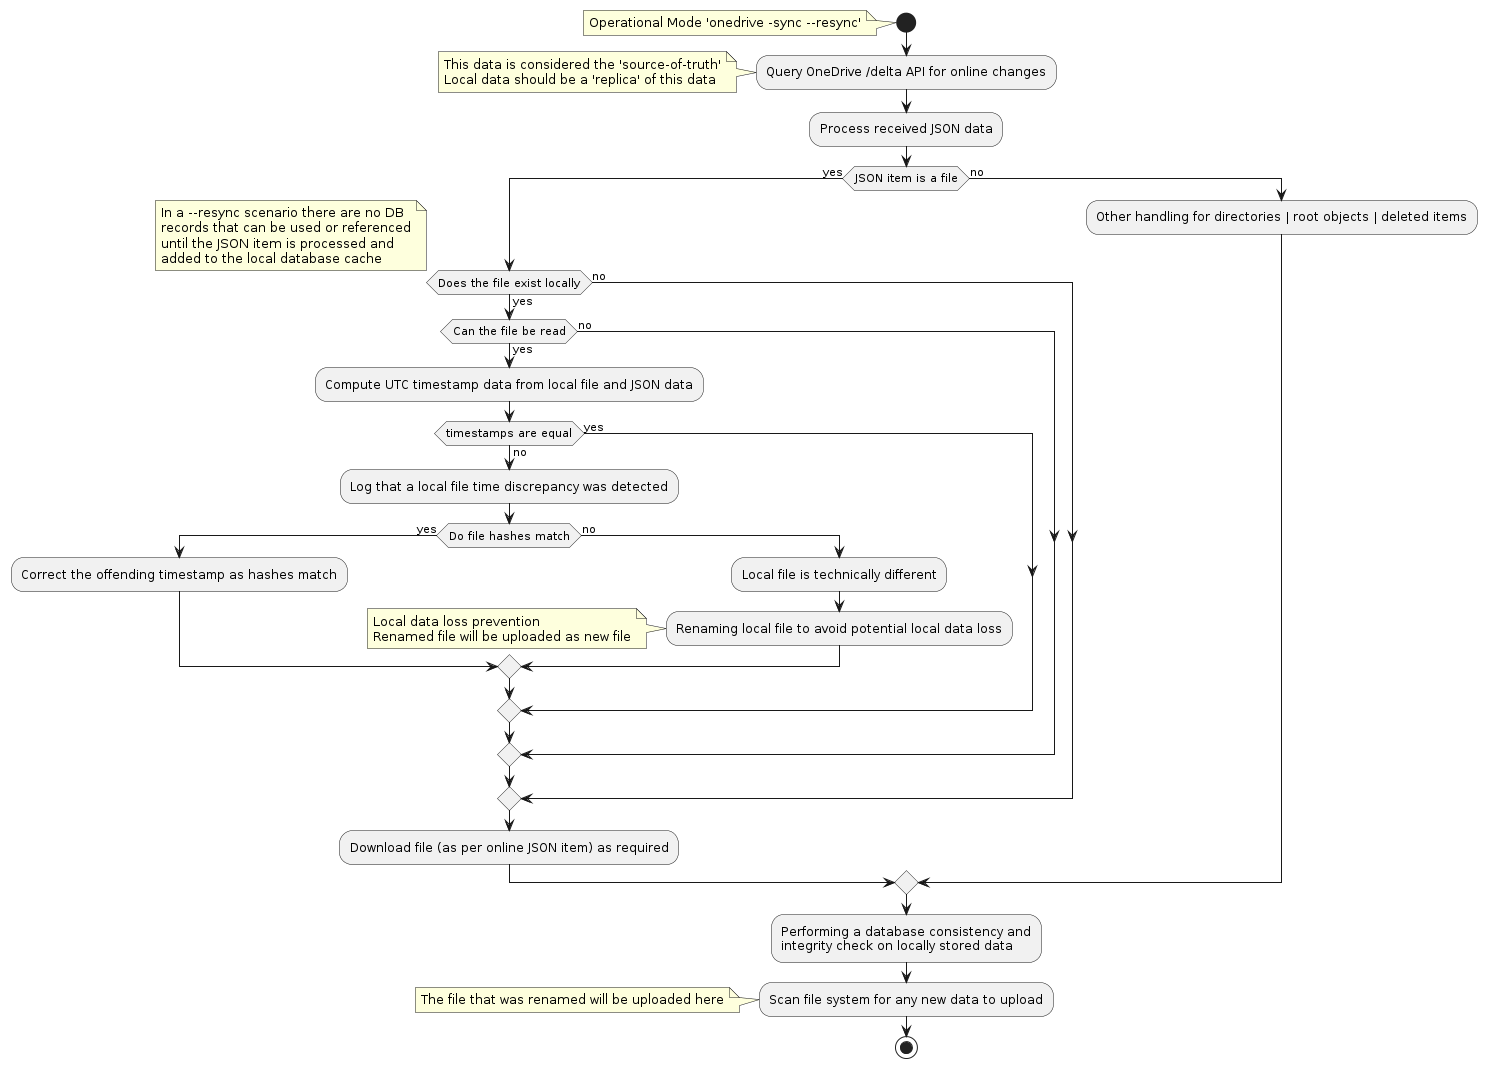

The diagram above was rendered by PlantUML. Its source (embedded in the PNG):
@startuml
start
note left: Operational Mode 'onedrive -sync --resync'
:Query OneDrive /delta API for online changes;
note left: This data is considered the 'source-of-truth'\nLocal data should be a 'replica' of this data
:Process received JSON data;
if (JSON item is a file) then (yes)
  if (Does the file exist locally) then (yes)
    note left: In a --resync scenario there are no DB\nrecords that can be used or referenced\nuntil the JSON item is processed and\nadded to the local database cache
    if (Can the file be read) then (yes)
      :Compute UTC timestamp data from local file and JSON data;
      if (timestamps are equal) then (yes)
      else (no)
        :Log that a local file time discrepancy was detected;
        if (Do file hashes match) then (yes)
          :Correct the offending timestamp as hashes match;
        else (no)
          :Local file is technically different;
          :Renaming local file to avoid potential local data loss;
          note left: Local data loss prevention\nRenamed file will be uploaded as new file
        endif
      endif
    else (no)
    endif
  else (no)
  endif
:Download file (as per online JSON item) as required;
else (no)
  :Other handling for directories | root objects | deleted items;
endif
:Performing a database consistency and\nintegrity check on locally stored data;
:Scan file system for any new data to upload;
note left: The file that was renamed will be uploaded here
stop
@enduml